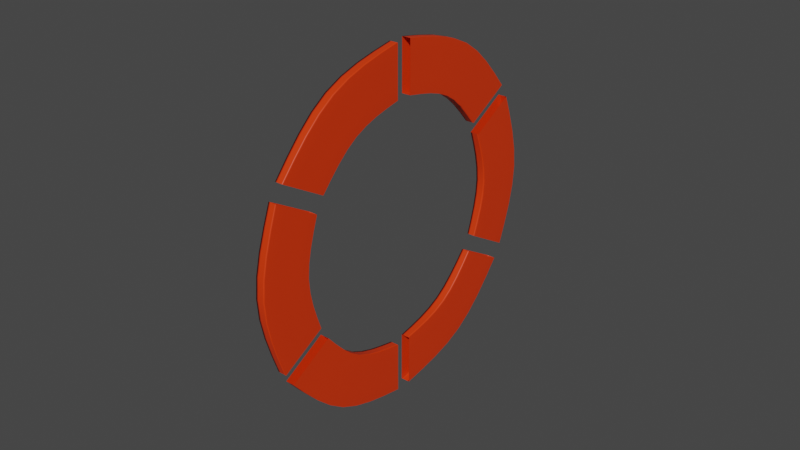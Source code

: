 # Source: Loading.blend  (saved by Blender 2.82.6; exported with 4.5.12 LTS)
import bpy
from mathutils import Matrix  # noqa: F401  (used for matrix-valued properties, if any)

bpy.ops.wm.read_factory_settings(use_empty=True)
scene = bpy.context.scene
scene.name = 'Scene'

# ---- collections
col_collection = bpy.data.collections.new('Collection'); scene.collection.children.link(col_collection)

# ---- materials (node trees are filled in below, after node groups)
mat_material_001 = bpy.data.materials.new('Material.001')
mat_material_001.use_transparent_shadow = False

# ---- material node trees
mat_material_001.use_nodes = True; mat_material_001.node_tree.nodes.clear()
_N = mat_material_001.node_tree.nodes; _L = mat_material_001.node_tree.links
n0 = _N.new('ShaderNodeOutputMaterial'); n0.name = 'Material Output'; n0.location = (300, 300)
n1 = _N.new('ShaderNodeBsdfPrincipled'); n1.name = 'Principled BSDF'; n1.location = (10, 300)
n1.distribution = 'GGX'
n1.subsurface_method = 'BURLEY'
n1.inputs[0].default_value = (0.8, 0.03943, 0.0007334, 1.0)
n1.inputs[3].default_value = 1.45
n1.inputs[27].default_value = (0.0, 0.0, 0.0, 1.0)
n1.inputs[28].default_value = 1.0
_L.new(n1.outputs[0], n0.inputs[0])
n0.is_active_output = True

# ---- world
world_world = bpy.data.worlds.new('World'); scene.world = world_world
world_world.use_nodes = True; world_world.node_tree.nodes.clear()
_N = world_world.node_tree.nodes; _L = world_world.node_tree.links
n0 = _N.new('ShaderNodeOutputWorld'); n0.name = 'World Output'; n0.location = (300, 300)
n1 = _N.new('ShaderNodeBackground'); n1.name = 'Background'; n1.location = (10, 300)
n1.inputs[0].default_value = (0.05088, 0.05088, 0.05088, 1.0)
_L.new(n1.outputs[0], n0.inputs[0])
n0.is_active_output = True
world_world.color = (0.05088, 0.05088, 0.05088)
world_world.use_sun_shadow = False
world_world.sun_shadow_jitter_overblur = 0.0

# ---- meshes
me_cylinder_004 = bpy.data.meshes.new('Cylinder.004')
me_cylinder_004.from_pydata([(-0.08757, -0.5, -1.138), (-0.08757, 0.5, -1.138), (0.188, -0.3409, -1.138), (0.188, 0.3409, -1.138), (0.188, -0.3409, 1.138), (0.188, 0.3409, 1.138), (-0.08757, -0.5, 1.138), (-0.08757, 0.5, 1.138), (0.06586, 5.137e-10, -1.374), (-0.2667, 5.137e-10, -1.374), (0.06586, 5.137e-10, 1.374), (-0.2667, 5.137e-10, 1.374)], [], [(8, 10, 4, 2), (8, 2, 0, 9), (10, 11, 6, 4), (9, 11, 7, 1), (0, 6, 11, 9), (5, 7, 11, 10), (3, 8, 9, 1), (3, 5, 10, 8)])
me_cylinder_004.polygons.foreach_set('use_smooth', [True] * 8)
_k = {(3, 8): 1.0, (1, 9): 1.0, (5, 10): 1.0, (7, 11): 1.0, (2, 8): 1.0, (0, 9): 1.0, (4, 10): 1.0, (6, 11): 1.0}
me_cylinder_004.attributes.new('crease_edge', 'FLOAT', 'EDGE').data.foreach_set('value', [_k.get((min(e.vertices), max(e.vertices)), 0.0) for e in me_cylinder_004.edges])
_uv = me_cylinder_004.uv_layers.new(name='UVMap')
_uv.uv.foreach_set('vector', [0.6083, 0.25, 0.6083, 0.25, 0.6083, 0.1682, 0.6083, 0.1682, 0.6083, 0.25, 0.6083, 0.1682, 0.5422, 0.13, 0.5422, 0.25, 0.6083, 0.25, 0.5422, 0.25, 0.5422, 0.13, 0.6083, 0.1682, 0.5422, 0.25, 0.5422, 0.25, 0.5422, 0.37, 0.5422, 0.37, 0.5422, 0.13, 0.5422, 0.13, 0.5422, 0.25, 0.5422, 0.25, 0.6083, 0.3318, 0.5422, 0.37, 0.5422, 0.25, 0.6083, 0.25, 0.6083, 0.3318, 0.6083, 0.25, 0.5422, 0.25, 0.5422, 0.37, 0.6083, 0.3318, 0.6083, 0.3318, 0.6083, 0.25, 0.6083, 0.25])
me_cylinder_004.materials.append(mat_material_001)
me_cylinder_004.use_remesh_fix_poles = True
me_cylinder_004.use_remesh_preserve_attributes = False
me_cylinder_004.use_mirror_vertex_groups = False
me_cylinder_004.update()
me_cylinder_006 = bpy.data.meshes.new('Cylinder.006')
me_cylinder_006.from_pydata([(0.3892, 0.3258, -1.138), (-0.4768, -0.1742, -1.138), (0.3892, 0.007648, -1.138), (-0.2012, -0.3333, -1.138), (0.3892, 0.007648, 1.138), (-0.2012, -0.3333, 1.138), (0.3892, 0.3258, 1.138), (-0.4768, -0.1742, 1.138), (0.03293, -0.05704, -1.374), (-0.1333, 0.231, -1.374), (0.03293, -0.05704, 1.374), (-0.1333, 0.231, 1.374)], [], [(8, 3, 1, 9), (10, 11, 7, 5), (8, 10, 5, 3), (9, 11, 6, 0), (1, 7, 11, 9), (2, 4, 10, 8), (4, 6, 11, 10), (2, 8, 9, 0)])
me_cylinder_006.polygons.foreach_set('use_smooth', [True] * 8)
_k = {(2, 8): 1.0, (0, 9): 1.0, (4, 10): 1.0, (6, 11): 1.0, (3, 8): 1.0, (1, 9): 1.0, (5, 10): 1.0, (7, 11): 1.0}
me_cylinder_006.attributes.new('crease_edge', 'FLOAT', 'EDGE').data.foreach_set('value', [_k.get((min(e.vertices), max(e.vertices)), 0.0) for e in me_cylinder_006.edges])
_uv = me_cylinder_006.uv_layers.new(name='UVMap')
_uv.uv.foreach_set('vector', [0.6791, 0.3727, 0.6083, 0.3318, 0.5422, 0.37, 0.6461, 0.43, 0.6791, 0.3727, 0.6461, 0.43, 0.5422, 0.37, 0.6083, 0.3318, 0.6791, 0.3727, 0.6791, 0.3727, 0.6083, 0.3318, 0.6083, 0.3318, 0.6461, 0.43, 0.6461, 0.43, 0.75, 0.49, 0.75, 0.49, 0.5422, 0.37, 0.5422, 0.37, 0.6461, 0.43, 0.6461, 0.43, 0.75, 0.4136, 0.75, 0.4136, 0.6791, 0.3727, 0.6791, 0.3727, 0.75, 0.4136, 0.75, 0.49, 0.6461, 0.43, 0.6791, 0.3727, 0.75, 0.4136, 0.6791, 0.3727, 0.6461, 0.43, 0.75, 0.49])
me_cylinder_006.materials.append(mat_material_001)
me_cylinder_006.use_remesh_fix_poles = True
me_cylinder_006.use_remesh_preserve_attributes = False
me_cylinder_006.use_mirror_vertex_groups = False
me_cylinder_006.update()
me_cylinder_007 = bpy.data.meshes.new('Cylinder.007')
me_cylinder_007.from_pydata([(-0.3892, 0.3258, -1.138), (0.4768, -0.1742, -1.138), (-0.3892, 0.007648, -1.138), (0.2012, -0.3333, -1.138), (-0.3892, 0.007648, 1.138), (0.2012, -0.3333, 1.138), (-0.3892, 0.3258, 1.138), (0.4768, -0.1742, 1.138), (-0.03293, -0.05704, -1.374), (0.1333, 0.231, -1.374), (-0.03293, -0.05704, 1.374), (0.1333, 0.231, 1.374)], [], [(8, 2, 0, 9), (10, 11, 6, 4), (9, 11, 7, 1), (8, 10, 4, 2), (3, 5, 10, 8), (0, 6, 11, 9), (5, 7, 11, 10), (3, 8, 9, 1)])
me_cylinder_007.polygons.foreach_set('use_smooth', [True] * 8)
_k = {(3, 8): 1.0, (1, 9): 1.0, (5, 10): 1.0, (7, 11): 1.0, (2, 8): 1.0, (0, 9): 1.0, (4, 10): 1.0, (6, 11): 1.0}
me_cylinder_007.attributes.new('crease_edge', 'FLOAT', 'EDGE').data.foreach_set('value', [_k.get((min(e.vertices), max(e.vertices)), 0.0) for e in me_cylinder_007.edges])
_uv = me_cylinder_007.uv_layers.new(name='UVMap')
_uv.uv.foreach_set('vector', [0.8209, 0.3727, 0.75, 0.4136, 0.75, 0.49, 0.8539, 0.43, 0.8209, 0.3727, 0.8539, 0.43, 0.75, 0.49, 0.75, 0.4136, 0.8539, 0.43, 0.8539, 0.43, 0.9578, 0.37, 0.9578, 0.37, 0.8209, 0.3727, 0.8209, 0.3727, 0.75, 0.4136, 0.75, 0.4136, 0.8917, 0.3318, 0.8917, 0.3318, 0.8209, 0.3727, 0.8209, 0.3727, 0.75, 0.49, 0.75, 0.49, 0.8539, 0.43, 0.8539, 0.43, 0.8917, 0.3318, 0.9578, 0.37, 0.8539, 0.43, 0.8209, 0.3727, 0.8917, 0.3318, 0.8209, 0.3727, 0.8539, 0.43, 0.9578, 0.37])
me_cylinder_007.materials.append(mat_material_001)
me_cylinder_007.use_remesh_fix_poles = True
me_cylinder_007.use_remesh_preserve_attributes = False
me_cylinder_007.use_mirror_vertex_groups = False
me_cylinder_007.update()
me_cylinder_008 = bpy.data.meshes.new('Cylinder.008')
me_cylinder_008.from_pydata([(0.08757, 0.5, -1.138), (0.08757, -0.5, -1.138), (-0.188, 0.3409, -1.138), (-0.188, -0.3409, -1.138), (-0.188, 0.3409, 1.138), (-0.188, -0.3409, 1.138), (0.08757, 0.5, 1.138), (0.08757, -0.5, 1.138), (-0.06586, 3.853e-09, -1.374), (0.2667, 3.853e-09, -1.374), (-0.06586, 3.853e-09, 1.374), (0.2667, 3.853e-09, 1.374)], [], [(8, 2, 0, 9), (10, 11, 6, 4), (9, 11, 7, 1), (8, 10, 4, 2), (3, 5, 10, 8), (0, 6, 11, 9), (5, 7, 11, 10), (3, 8, 9, 1)])
me_cylinder_008.polygons.foreach_set('use_smooth', [True] * 8)
_k = {(3, 8): 1.0, (1, 9): 1.0, (5, 10): 1.0, (7, 11): 1.0, (2, 8): 1.0, (0, 9): 1.0, (4, 10): 1.0, (6, 11): 1.0}
me_cylinder_008.attributes.new('crease_edge', 'FLOAT', 'EDGE').data.foreach_set('value', [_k.get((min(e.vertices), max(e.vertices)), 0.0) for e in me_cylinder_008.edges])
_uv = me_cylinder_008.uv_layers.new(name='UVMap')
_uv.uv.foreach_set('vector', [0.8917, 0.25, 0.8917, 0.3318, 0.9578, 0.37, 0.9578, 0.25, 0.8917, 0.25, 0.9578, 0.25, 0.9578, 0.37, 0.8917, 0.3318, 0.9578, 0.25, 0.9578, 0.25, 0.9578, 0.13, 0.9578, 0.13, 0.8917, 0.25, 0.8917, 0.25, 0.8917, 0.3318, 0.8917, 0.3318, 0.8917, 0.1682, 0.8917, 0.1682, 0.8917, 0.25, 0.8917, 0.25, 0.9578, 0.37, 0.9578, 0.37, 0.9578, 0.25, 0.9578, 0.25, 0.8917, 0.1682, 0.9578, 0.13, 0.9578, 0.25, 0.8917, 0.25, 0.8917, 0.1682, 0.8917, 0.25, 0.9578, 0.25, 0.9578, 0.13])
me_cylinder_008.materials.append(mat_material_001)
me_cylinder_008.use_remesh_fix_poles = True
me_cylinder_008.use_remesh_preserve_attributes = False
me_cylinder_008.use_mirror_vertex_groups = False
me_cylinder_008.update()
me_cylinder_009 = bpy.data.meshes.new('Cylinder.009')
me_cylinder_009.from_pydata([(0.4768, 0.1742, -1.138), (-0.3892, -0.3258, -1.138), (0.2012, 0.3333, -1.138), (-0.3892, -0.007648, -1.138), (0.2012, 0.3333, 1.138), (-0.3892, -0.007648, 1.138), (0.4768, 0.1742, 1.138), (-0.3892, -0.3258, 1.138), (-0.03293, 0.05704, -1.374), (0.1333, -0.231, -1.374), (-0.03293, 0.05704, 1.374), (0.1333, -0.231, 1.374)], [], [(8, 2, 0, 9), (10, 11, 6, 4), (8, 10, 4, 2), (9, 11, 7, 1), (0, 6, 11, 9), (3, 5, 10, 8), (5, 7, 11, 10), (3, 8, 9, 1)])
me_cylinder_009.polygons.foreach_set('use_smooth', [True] * 8)
_k = {(3, 8): 1.0, (1, 9): 1.0, (5, 10): 1.0, (7, 11): 1.0, (2, 8): 1.0, (0, 9): 1.0, (4, 10): 1.0, (6, 11): 1.0}
me_cylinder_009.attributes.new('crease_edge', 'FLOAT', 'EDGE').data.foreach_set('value', [_k.get((min(e.vertices), max(e.vertices)), 0.0) for e in me_cylinder_009.edges])
_uv = me_cylinder_009.uv_layers.new(name='UVMap')
_uv.uv.foreach_set('vector', [0.8209, 0.1273, 0.8917, 0.1682, 0.9578, 0.13, 0.8539, 0.07, 0.8209, 0.1273, 0.8539, 0.07, 0.9578, 0.13, 0.8917, 0.1682, 0.8209, 0.1273, 0.8209, 0.1273, 0.8917, 0.1682, 0.8917, 0.1682, 0.8539, 0.07, 0.8539, 0.07, 0.75, 0.01, 0.75, 0.01, 0.9578, 0.13, 0.9578, 0.13, 0.8539, 0.07, 0.8539, 0.07, 0.75, 0.08637, 0.75, 0.08637, 0.8209, 0.1273, 0.8209, 0.1273, 0.75, 0.08637, 0.75, 0.01, 0.8539, 0.07, 0.8209, 0.1273, 0.75, 0.08637, 0.8209, 0.1273, 0.8539, 0.07, 0.75, 0.01])
me_cylinder_009.materials.append(mat_material_001)
me_cylinder_009.use_remesh_fix_poles = True
me_cylinder_009.use_remesh_preserve_attributes = False
me_cylinder_009.use_mirror_vertex_groups = False
me_cylinder_009.update()
me_cylinder_010 = bpy.data.meshes.new('Cylinder.010')
me_cylinder_010.from_pydata([(0.3892, -0.3258, -1.138), (-0.4768, 0.1742, -1.138), (0.3892, -0.007648, -1.138), (-0.2012, 0.3333, -1.138), (0.3892, -0.007648, 1.138), (-0.2012, 0.3333, 1.138), (0.3892, -0.3258, 1.138), (-0.4768, 0.1742, 1.138), (0.03293, 0.05704, -1.374), (-0.1333, -0.231, -1.374), (0.03293, 0.05704, 1.374), (-0.1333, -0.231, 1.374)], [], [(8, 2, 0, 9), (10, 11, 6, 4), (9, 11, 7, 1), (8, 10, 4, 2), (3, 5, 10, 8), (0, 6, 11, 9), (5, 7, 11, 10), (3, 8, 9, 1)])
me_cylinder_010.polygons.foreach_set('use_smooth', [True] * 8)
_k = {(3, 8): 1.0, (1, 9): 1.0, (5, 10): 1.0, (7, 11): 1.0, (2, 8): 1.0, (0, 9): 1.0, (4, 10): 1.0, (6, 11): 1.0}
me_cylinder_010.attributes.new('crease_edge', 'FLOAT', 'EDGE').data.foreach_set('value', [_k.get((min(e.vertices), max(e.vertices)), 0.0) for e in me_cylinder_010.edges])
_uv = me_cylinder_010.uv_layers.new(name='UVMap')
_uv.uv.foreach_set('vector', [0.6791, 0.1273, 0.75, 0.08637, 0.75, 0.01, 0.6461, 0.07, 0.6791, 0.1273, 0.6461, 0.07, 0.75, 0.01, 0.75, 0.08637, 0.6461, 0.07, 0.6461, 0.07, 0.5422, 0.13, 0.5422, 0.13, 0.6791, 0.1273, 0.6791, 0.1273, 0.75, 0.08637, 0.75, 0.08637, 0.6083, 0.1682, 0.6083, 0.1682, 0.6791, 0.1273, 0.6791, 0.1273, 0.75, 0.01, 0.75, 0.01, 0.6461, 0.07, 0.6461, 0.07, 0.6083, 0.1682, 0.5422, 0.13, 0.6461, 0.07, 0.6791, 0.1273, 0.6083, 0.1682, 0.6791, 0.1273, 0.6461, 0.07, 0.5422, 0.13])
me_cylinder_010.materials.append(mat_material_001)
me_cylinder_010.use_remesh_fix_poles = True
me_cylinder_010.use_remesh_preserve_attributes = False
me_cylinder_010.use_mirror_vertex_groups = False
me_cylinder_010.update()

# ---- objects
ob_cylinder_002 = bpy.data.objects.new('Cylinder.002', me_cylinder_004)
ob_cylinder_003 = bpy.data.objects.new('Cylinder.003', me_cylinder_006)
ob_cylinder_004 = bpy.data.objects.new('Cylinder.004', me_cylinder_007)
ob_cylinder_005 = bpy.data.objects.new('Cylinder.005', me_cylinder_008)
ob_cylinder_006 = bpy.data.objects.new('Cylinder.006', me_cylinder_009)
ob_cylinder_007 = bpy.data.objects.new('Cylinder.007', me_cylinder_010)

# ---- transforms, parenting, visibility, modifiers, constraints
ob_cylinder_002.location = (0.1176, 0.03361, 0.06245)
ob_cylinder_002.rotation_euler = (-1.571, 1.047, -1.571)
ob_cylinder_002.scale = (0.08677, 0.08677, -0.002143)
ob_cylinder_002.lineart.crease_threshold = 0.0
_m = ob_cylinder_002.modifiers.new('Subdivision', 'SUBSURF')
_m.uv_smooth = 'PRESERVE_CORNERS'
_m.levels = 2
_m.show_only_control_edges = False
ob_cylinder_003.location = (0.1176, 0.07184, -0.003758)
ob_cylinder_003.rotation_euler = (-1.571, 1.047, -1.571)
ob_cylinder_003.scale = (0.08677, 0.08677, -0.002143)
ob_cylinder_003.lineart.crease_threshold = 0.0
_m = ob_cylinder_003.modifiers.new('Subdivision', 'SUBSURF')
_m.uv_smooth = 'PRESERVE_CORNERS'
_m.levels = 2
_m.show_only_control_edges = False
ob_cylinder_004.location = (0.1176, 0.03361, -0.06996)
ob_cylinder_004.rotation_euler = (-1.571, 1.047, -1.571)
ob_cylinder_004.scale = (0.08677, 0.08677, -0.002143)
ob_cylinder_004.lineart.crease_threshold = 0.0
_m = ob_cylinder_004.modifiers.new('Subdivision', 'SUBSURF')
_m.uv_smooth = 'PRESERVE_CORNERS'
_m.levels = 2
_m.show_only_control_edges = False
ob_cylinder_005.location = (0.1176, -0.04283, -0.06996)
ob_cylinder_005.rotation_euler = (-1.571, 1.047, -1.571)
ob_cylinder_005.scale = (0.08677, 0.08677, -0.002143)
ob_cylinder_005.lineart.crease_threshold = 0.0
_m = ob_cylinder_005.modifiers.new('Subdivision', 'SUBSURF')
_m.uv_smooth = 'PRESERVE_CORNERS'
_m.levels = 2
_m.show_only_control_edges = False
ob_cylinder_006.location = (0.1176, -0.08106, -0.003758)
ob_cylinder_006.rotation_euler = (-1.571, 1.047, -1.571)
ob_cylinder_006.scale = (0.08677, 0.08677, -0.002143)
ob_cylinder_006.lineart.crease_threshold = 0.0
_m = ob_cylinder_006.modifiers.new('Subdivision', 'SUBSURF')
_m.uv_smooth = 'PRESERVE_CORNERS'
_m.levels = 2
_m.show_only_control_edges = False
ob_cylinder_007.location = (0.1176, -0.04283, 0.06245)
ob_cylinder_007.rotation_euler = (-1.571, 1.047, -1.571)
ob_cylinder_007.scale = (0.08677, 0.08677, -0.002143)
ob_cylinder_007.lineart.crease_threshold = 0.0
_m = ob_cylinder_007.modifiers.new('Subdivision', 'SUBSURF')
_m.uv_smooth = 'PRESERVE_CORNERS'
_m.levels = 2
_m.show_only_control_edges = False

# ---- collection membership
col_collection.objects.link(ob_cylinder_002)
col_collection.objects.link(ob_cylinder_003)
col_collection.objects.link(ob_cylinder_004)
col_collection.objects.link(ob_cylinder_005)
col_collection.objects.link(ob_cylinder_006)
col_collection.objects.link(ob_cylinder_007)

# ---- scene / render settings (as saved in the file)
scene.frame_start = 1; scene.frame_end = 250; scene.frame_set(1)
scene.render.engine = 'BLENDER_EEVEE_NEXT'
scene.cycles.use_denoising = False
scene.cycles.samples = 128
scene.cycles.sampling_pattern = 'TABULATED_SOBOL'
scene.cycles.use_adaptive_sampling = False
scene.cycles.use_light_tree = False
scene.view_settings.view_transform = 'Filmic'
bpy.context.view_layer.update()

# ---- added for rendering (the .blend has no active camera and no usable light): camera, sun
cam_auto = bpy.data.cameras.new('AutoCamera')
cam_auto.lens = 50.0
cam_auto.sensor_width = 36.0
cam_auto.clip_end = 1000.0
ob_auto_camera = bpy.data.objects.new('AutoCamera', cam_auto)
scene.collection.objects.link(ob_auto_camera)
ob_auto_camera.location = (0.428879, -0.378125, 0.245251)
ob_auto_camera.rotation_euler = (1.09748, -7.21219e-08, 0.694738)
scene.camera = ob_auto_camera
light_auto_sun = bpy.data.lights.new('AutoSun', 'SUN')
light_auto_sun.energy = 3.0
light_auto_sun.angle = 0.0523599
ob_auto_sun = bpy.data.objects.new('AutoSun', light_auto_sun)
scene.collection.objects.link(ob_auto_sun)
ob_auto_sun.rotation_euler = (0.872665, 0.174533, 0.523599)
bpy.context.view_layer.update()
